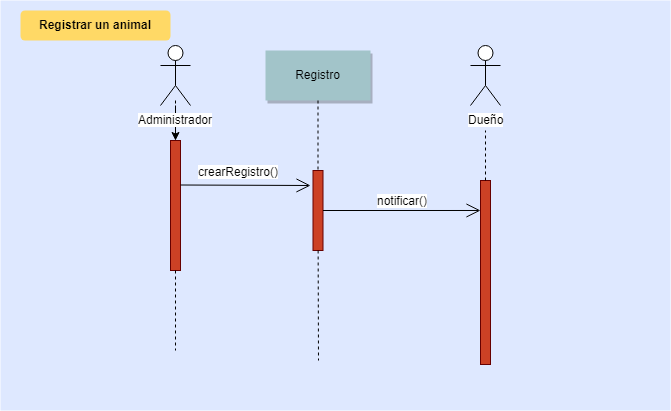

The diagram above was exported from draw.io. Its source (the exported page's mxGraphModel, read from the mxfile embedded in the PNG):
<mxGraphModel dx="868" dy="435" grid="1" gridSize="10" guides="1" tooltips="1" connect="1" arrows="1" fold="1" page="1" pageScale="1" pageWidth="827" pageHeight="1169" math="0" shadow="0">
  <root>
    <mxCell id="CVD2l98hVYGRSr3UGaCi-0" />
    <mxCell id="CVD2l98hVYGRSr3UGaCi-1" parent="CVD2l98hVYGRSr3UGaCi-0" />
    <mxCell id="CVD2l98hVYGRSr3UGaCi-2" value="" style="fillColor=#DEE8FF;strokeColor=none" parent="CVD2l98hVYGRSr3UGaCi-1" vertex="1">
      <mxGeometry x="30" y="10" width="670" height="410" as="geometry" />
    </mxCell>
    <mxCell id="CVD2l98hVYGRSr3UGaCi-3" value="" style="fillColor=#CC4125;strokeColor=#660000" parent="CVD2l98hVYGRSr3UGaCi-1" vertex="1">
      <mxGeometry x="200" y="150" width="10" height="130" as="geometry" />
    </mxCell>
    <mxCell id="CVD2l98hVYGRSr3UGaCi-4" value="" style="fillColor=#CC4125;strokeColor=#660000" parent="CVD2l98hVYGRSr3UGaCi-1" vertex="1">
      <mxGeometry x="342.5" y="180" width="10" height="80" as="geometry" />
    </mxCell>
    <mxCell id="CVD2l98hVYGRSr3UGaCi-5" value="Registro" style="shadow=1;fillColor=#A2C4C9;strokeColor=none" parent="CVD2l98hVYGRSr3UGaCi-1" vertex="1">
      <mxGeometry x="295" y="60" width="105" height="50" as="geometry" />
    </mxCell>
    <mxCell id="CVD2l98hVYGRSr3UGaCi-6" value="" style="edgeStyle=none;endArrow=none;dashed=1" parent="CVD2l98hVYGRSr3UGaCi-1" source="CVD2l98hVYGRSr3UGaCi-5" target="CVD2l98hVYGRSr3UGaCi-4" edge="1">
      <mxGeometry x="272.3350694444445" y="165" width="100" height="100" as="geometry">
        <mxPoint x="347.2588734567901" y="110" as="sourcePoint" />
        <mxPoint x="347.5761959876544" y="165" as="targetPoint" />
      </mxGeometry>
    </mxCell>
    <mxCell id="CVD2l98hVYGRSr3UGaCi-7" value="" style="fillColor=#CC4125;strokeColor=#660000" parent="CVD2l98hVYGRSr3UGaCi-1" vertex="1">
      <mxGeometry x="510" y="190" width="10" height="184" as="geometry" />
    </mxCell>
    <mxCell id="CVD2l98hVYGRSr3UGaCi-8" value="" style="edgeStyle=elbowEdgeStyle;elbow=horizontal;endArrow=none;dashed=1" parent="CVD2l98hVYGRSr3UGaCi-1" target="CVD2l98hVYGRSr3UGaCi-3" edge="1">
      <mxGeometry x="230.00000000000003" y="310" width="100" height="100" as="geometry">
        <mxPoint x="205" y="110" as="sourcePoint" />
        <mxPoint x="330" y="310" as="targetPoint" />
      </mxGeometry>
    </mxCell>
    <mxCell id="CVD2l98hVYGRSr3UGaCi-9" value="" style="edgeStyle=none;dashed=1;endArrow=none" parent="CVD2l98hVYGRSr3UGaCi-1" source="CVD2l98hVYGRSr3UGaCi-3" edge="1">
      <mxGeometry x="50" y="300" width="100" height="100" as="geometry">
        <mxPoint x="50" y="400" as="sourcePoint" />
        <mxPoint x="205" y="360" as="targetPoint" />
      </mxGeometry>
    </mxCell>
    <mxCell id="CVD2l98hVYGRSr3UGaCi-10" value="" style="edgeStyle=none;endArrow=none;dashed=1" parent="CVD2l98hVYGRSr3UGaCi-1" source="CVD2l98hVYGRSr3UGaCi-4" edge="1">
      <mxGeometry x="376.5711805555559" y="339.6971450617284" width="100" height="100" as="geometry">
        <mxPoint x="451.7361111111112" y="284.6971450617284" as="sourcePoint" />
        <mxPoint x="348" y="370" as="targetPoint" />
      </mxGeometry>
    </mxCell>
    <mxCell id="CVD2l98hVYGRSr3UGaCi-11" value="Registrar un animal" style="rounded=1;fontStyle=1;fillColor=#FFD966;strokeColor=none" parent="CVD2l98hVYGRSr3UGaCi-1" vertex="1">
      <mxGeometry x="50" y="20" width="150" height="30" as="geometry" />
    </mxCell>
    <mxCell id="CVD2l98hVYGRSr3UGaCi-12" value="" style="edgeStyle=orthogonalEdgeStyle;rounded=0;orthogonalLoop=1;jettySize=auto;html=1;" parent="CVD2l98hVYGRSr3UGaCi-1" source="CVD2l98hVYGRSr3UGaCi-13" target="CVD2l98hVYGRSr3UGaCi-3" edge="1">
      <mxGeometry relative="1" as="geometry" />
    </mxCell>
    <mxCell id="CVD2l98hVYGRSr3UGaCi-13" value="Administrador" style="shape=umlActor;verticalLabelPosition=bottom;labelBackgroundColor=#ffffff;verticalAlign=top;html=1;" parent="CVD2l98hVYGRSr3UGaCi-1" vertex="1">
      <mxGeometry x="190" y="55" width="30" height="60" as="geometry" />
    </mxCell>
    <mxCell id="CVD2l98hVYGRSr3UGaCi-14" value="" style="endArrow=open;endFill=1;endSize=12;html=1;" parent="CVD2l98hVYGRSr3UGaCi-1" edge="1">
      <mxGeometry width="160" relative="1" as="geometry">
        <mxPoint x="210" y="194.5" as="sourcePoint" />
        <mxPoint x="340" y="195" as="targetPoint" />
      </mxGeometry>
    </mxCell>
    <mxCell id="CVD2l98hVYGRSr3UGaCi-15" value="crearRegistro()" style="text;html=1;resizable=0;points=[];align=center;verticalAlign=middle;labelBackgroundColor=#ffffff;" parent="CVD2l98hVYGRSr3UGaCi-14" connectable="0" vertex="1">
      <mxGeometry x="0.5078" y="-2" relative="1" as="geometry">
        <mxPoint x="-40" y="-16.5" as="offset" />
      </mxGeometry>
    </mxCell>
    <mxCell id="CVD2l98hVYGRSr3UGaCi-16" value="Dueño" style="shape=umlActor;verticalLabelPosition=bottom;labelBackgroundColor=#ffffff;verticalAlign=top;html=1;" parent="CVD2l98hVYGRSr3UGaCi-1" vertex="1">
      <mxGeometry x="500" y="55" width="30" height="60" as="geometry" />
    </mxCell>
    <mxCell id="CVD2l98hVYGRSr3UGaCi-17" value="" style="endArrow=none;dashed=1;html=1;" parent="CVD2l98hVYGRSr3UGaCi-1" edge="1">
      <mxGeometry width="50" height="50" relative="1" as="geometry">
        <mxPoint x="515" y="190" as="sourcePoint" />
        <mxPoint x="515" y="140" as="targetPoint" />
      </mxGeometry>
    </mxCell>
    <mxCell id="CVD2l98hVYGRSr3UGaCi-18" value="" style="endArrow=open;endFill=1;endSize=12;html=1;exitX=1;exitY=0.5;exitDx=0;exitDy=0;entryX=0;entryY=0.163;entryDx=0;entryDy=0;entryPerimeter=0;" parent="CVD2l98hVYGRSr3UGaCi-1" source="CVD2l98hVYGRSr3UGaCi-4" target="CVD2l98hVYGRSr3UGaCi-7" edge="1">
      <mxGeometry width="160" relative="1" as="geometry">
        <mxPoint x="350" y="200" as="sourcePoint" />
        <mxPoint x="510" y="200" as="targetPoint" />
      </mxGeometry>
    </mxCell>
    <mxCell id="CVD2l98hVYGRSr3UGaCi-19" value="notificar()" style="text;html=1;resizable=0;points=[];align=center;verticalAlign=middle;labelBackgroundColor=#ffffff;" parent="CVD2l98hVYGRSr3UGaCi-18" connectable="0" vertex="1">
      <mxGeometry x="-0.175" y="1" relative="1" as="geometry">
        <mxPoint x="14" y="-9" as="offset" />
      </mxGeometry>
    </mxCell>
  </root>
</mxGraphModel>